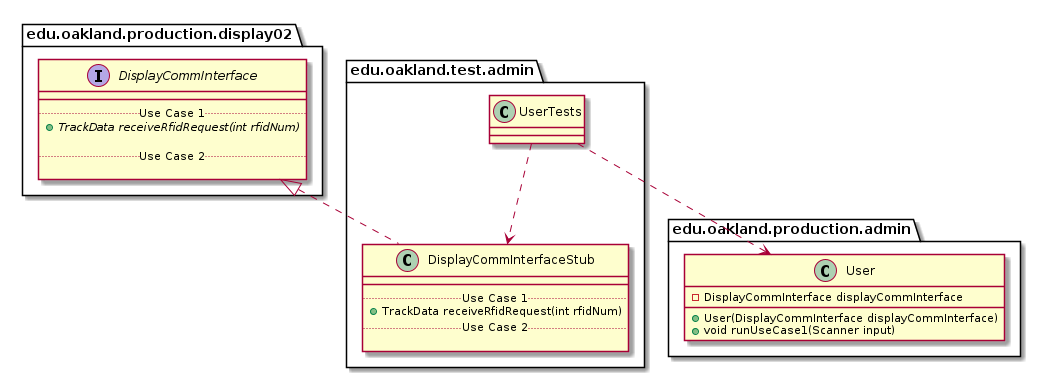

The diagram above was rendered by PlantUML. Its source (embedded in the PNG):
@startuml UserTests_Closure


package edu.oakland.test.admin {
    class UserTests {

    }
}




package edu.oakland.test.admin {
    class DisplayCommInterfaceStub {
        __
        .. Use Case 1 ..
        + TrackData receiveRfidRequest(int rfidNum)
        .. Use Case 2 ..

    }
}






package edu.oakland.production.display02 {
    interface DisplayCommInterface {
        __
        .. Use Case 1 ..
        {abstract} + TrackData receiveRfidRequest(int rfidNum)

        .. Use Case 2 ..

    }
}






DisplayCommInterfaceStub .up.|> DisplayCommInterface

UserTests ..> DisplayCommInterfaceStub



package edu.oakland.production.admin {
    class User {
        - DisplayCommInterface displayCommInterface
        + User(DisplayCommInterface displayCommInterface)
        + void runUseCase1(Scanner input)
    }
}






UserTests ..> User



@enduml